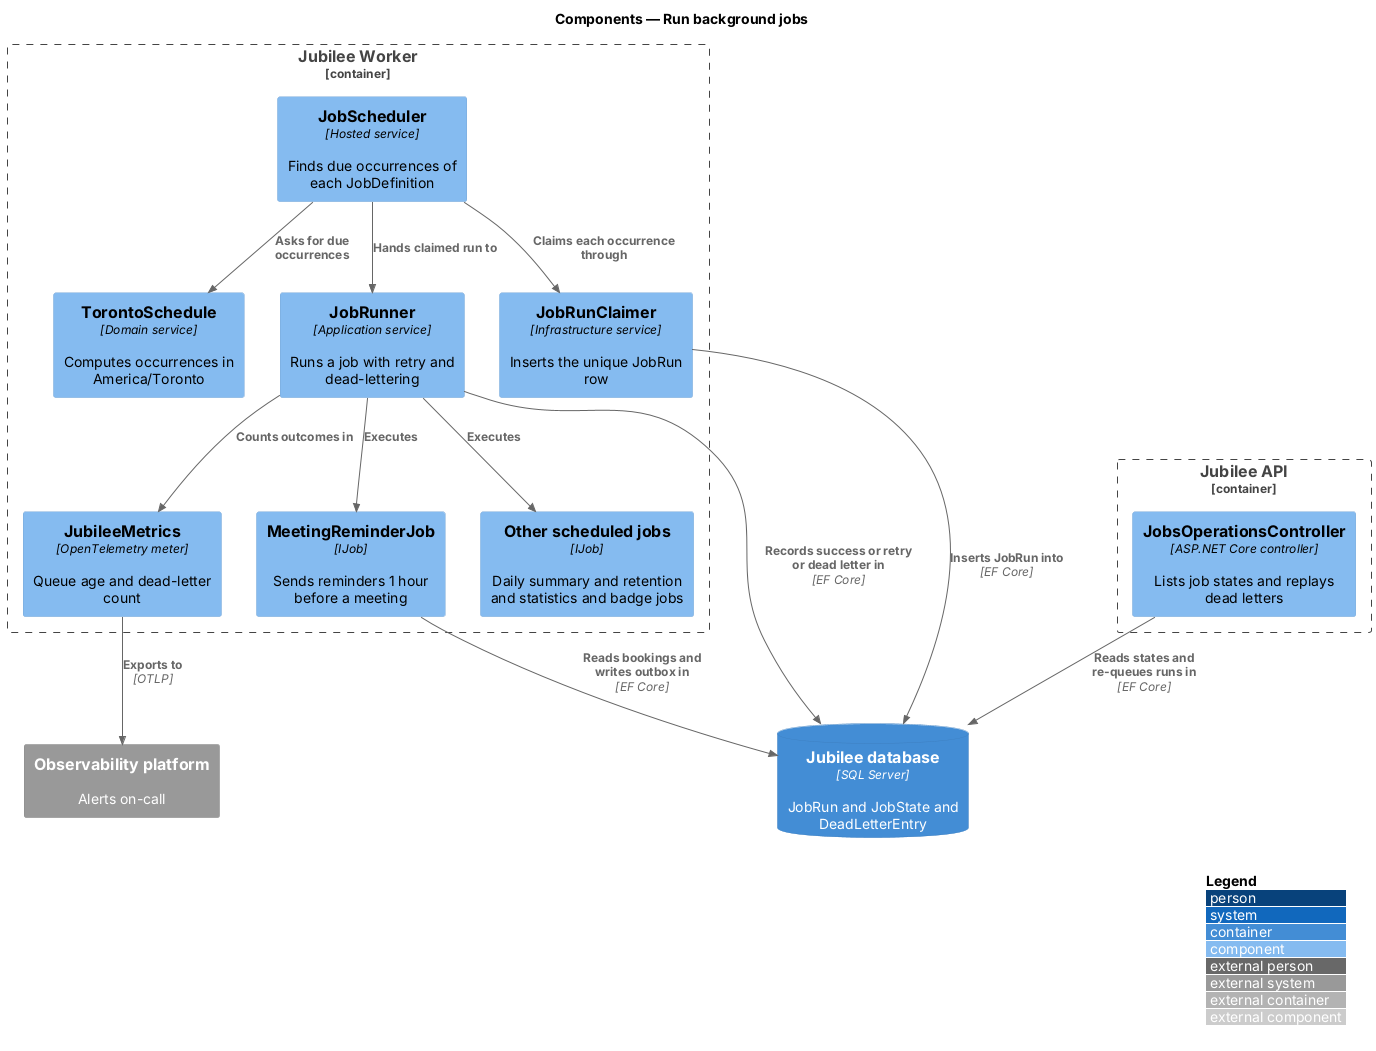

The diagram above was rendered by PlantUML. Its source (embedded in the PNG):
@startuml
!include <C4/C4_Component>
LAYOUT_WITH_LEGEND()
title Components — Run background jobs

Container_Boundary(api, "Jubilee API") {
  Component(ops, "JobsOperationsController", "ASP.NET Core controller", "Lists job states and replays dead letters")
}
Container_Boundary(worker, "Jubilee Worker") {
  Component(scheduler, "JobScheduler", "Hosted service", "Finds due occurrences of each JobDefinition")
  Component(schedule, "TorontoSchedule", "Domain service", "Computes occurrences in America/Toronto")
  Component(claimer, "JobRunClaimer", "Infrastructure service", "Inserts the unique JobRun row")
  Component(runner, "JobRunner", "Application service", "Runs a job with retry and dead-lettering")
  Component(reminder, "MeetingReminderJob", "IJob", "Sends reminders 1 hour before a meeting")
  Component(others, "Other scheduled jobs", "IJob", "Daily summary and retention and statistics and badge jobs")
  Component(metrics, "JubileeMetrics", "OpenTelemetry meter", "Queue age and dead-letter count")
}
ContainerDb(db, "Jubilee database", "SQL Server", "JobRun and JobState and DeadLetterEntry")
System_Ext(obs, "Observability platform", "Alerts on-call")

Rel(scheduler, schedule, "Asks for due occurrences")
Rel(scheduler, claimer, "Claims each occurrence through")
Rel(claimer, db, "Inserts JobRun into", "EF Core")
Rel(scheduler, runner, "Hands claimed run to")
Rel(runner, reminder, "Executes")
Rel(runner, others, "Executes")
Rel(reminder, db, "Reads bookings and writes outbox in", "EF Core")
Rel(runner, db, "Records success or retry or dead letter in", "EF Core")
Rel(runner, metrics, "Counts outcomes in")
Rel(metrics, obs, "Exports to", "OTLP")
Rel(ops, db, "Reads states and re-queues runs in", "EF Core")
@enduml